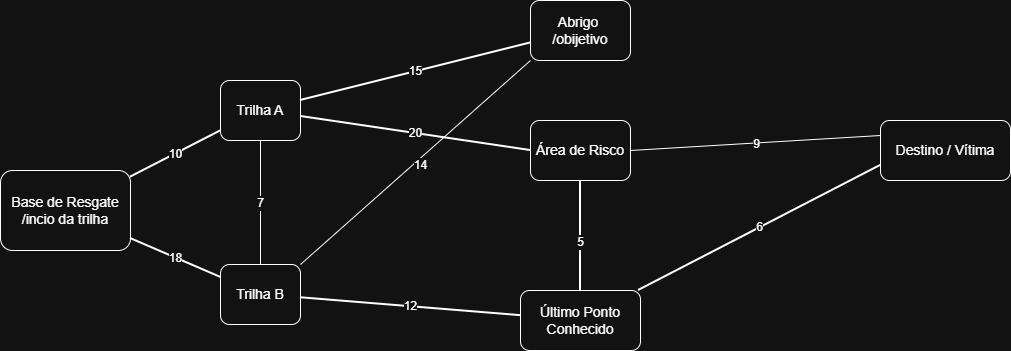

The diagram above was exported from draw.io. Its source (the exported page's mxGraphModel, read from the mxfile embedded in the PNG):
<mxGraphModel dx="1226" dy="776" grid="1" gridSize="10" guides="1" tooltips="1" connect="1" arrows="1" fold="1" page="1" pageScale="1" pageWidth="1169" pageHeight="827" math="0" shadow="0">
  <root>
    <mxCell id="0" />
    <mxCell id="1" parent="0" />
    <mxCell id="base" parent="1" style="rounded=1;whiteSpace=wrap;html=1;fontSize=14;" value="Base de Resgate&lt;div&gt;/incio da trilha&lt;/div&gt;" vertex="1">
      <mxGeometry height="80" width="130" x="30" y="320" as="geometry" />
    </mxCell>
    <mxCell id="trilhaA" parent="1" style="rounded=1;whiteSpace=wrap;html=1;fontSize=14;" value="Trilha A" vertex="1">
      <mxGeometry height="60" width="80" x="250" y="230" as="geometry" />
    </mxCell>
    <mxCell id="trilhaB" parent="1" style="rounded=1;whiteSpace=wrap;html=1;fontSize=14;" value="Trilha B" vertex="1">
      <mxGeometry height="60" width="80" x="250" y="414" as="geometry" />
    </mxCell>
    <mxCell id="abrigo" parent="1" style="rounded=1;whiteSpace=wrap;html=1;fontSize=14;" value="Abrigo&amp;nbsp;&lt;div&gt;/obijetivo&lt;/div&gt;" vertex="1">
      <mxGeometry height="60" width="100" x="560" y="150" as="geometry" />
    </mxCell>
    <mxCell id="risco" parent="1" style="rounded=1;whiteSpace=wrap;html=1;fontSize=14;" value="Área de Risco" vertex="1">
      <mxGeometry height="60" width="100" x="560" y="270" as="geometry" />
    </mxCell>
    <mxCell id="ultimo" parent="1" style="rounded=1;whiteSpace=wrap;html=1;fontSize=14;" value="Último Ponto Conhecido" vertex="1">
      <mxGeometry height="60" width="120" x="550" y="440" as="geometry" />
    </mxCell>
    <mxCell id="destino" parent="1" style="rounded=1;whiteSpace=wrap;html=1;fontSize=14;" value="Destino / Vítima" vertex="1">
      <mxGeometry height="60" width="130" x="910" y="270" as="geometry" />
    </mxCell>
    <mxCell id="e1" edge="1" parent="1" source="base" style="endArrow=none;html=1;rounded=0;strokeWidth=2;fontSize=12;" target="trilhaA" value="10">
      <mxGeometry relative="1" as="geometry" />
    </mxCell>
    <mxCell id="e2" edge="1" parent="1" source="base" style="endArrow=none;html=1;rounded=0;strokeWidth=2;fontSize=12;" target="trilhaB" value="18">
      <mxGeometry relative="1" as="geometry" />
    </mxCell>
    <mxCell id="e3" edge="1" parent="1" source="trilhaA" style="endArrow=none;html=1;rounded=0;strokeWidth=2;fontSize=12;" target="abrigo" value="15">
      <mxGeometry relative="1" as="geometry" />
    </mxCell>
    <mxCell id="e4" edge="1" parent="1" source="trilhaA" style="endArrow=none;html=1;rounded=0;strokeWidth=2;fontSize=12;entryX=0;entryY=0.5;entryDx=0;entryDy=0;" target="risco" value="20">
      <mxGeometry relative="1" as="geometry" />
    </mxCell>
    <mxCell id="e5" edge="1" parent="1" source="trilhaB" style="endArrow=none;html=1;rounded=0;strokeWidth=2;fontSize=12;" target="ultimo" value="12">
      <mxGeometry relative="1" as="geometry" />
    </mxCell>
    <mxCell id="e6" edge="1" parent="1" source="risco" style="endArrow=none;html=1;rounded=0;strokeWidth=2;fontSize=12;" target="ultimo" value="5">
      <mxGeometry relative="1" x="0.1429" as="geometry">
        <mxPoint as="offset" />
        <Array as="points" />
      </mxGeometry>
    </mxCell>
    <mxCell id="e7" edge="1" parent="1" source="ultimo" style="endArrow=none;html=1;rounded=0;strokeWidth=2;fontSize=12;entryX=0;entryY=0.75;entryDx=0;entryDy=0;" target="destino" value="6">
      <mxGeometry relative="1" as="geometry">
        <mxPoint x="900" y="340" as="targetPoint" />
      </mxGeometry>
    </mxCell>
    <mxCell id="3r-oNZ2PZ0NynIzWfH94-1" edge="1" parent="1" source="trilhaB" style="endArrow=none;html=1;rounded=0;fontSize=12;startSize=8;endSize=8;exitX=0.5;exitY=0;exitDx=0;exitDy=0;entryX=0.5;entryY=1;entryDx=0;entryDy=0;" target="trilhaA" value="">
      <mxGeometry height="50" relative="1" width="50" as="geometry">
        <mxPoint x="510" y="370" as="sourcePoint" />
        <mxPoint x="560" y="320" as="targetPoint" />
      </mxGeometry>
    </mxCell>
    <mxCell id="3r-oNZ2PZ0NynIzWfH94-2" connectable="0" parent="3r-oNZ2PZ0NynIzWfH94-1" style="edgeLabel;html=1;align=center;verticalAlign=middle;resizable=0;points=[];fontSize=12;" value="7" vertex="1">
      <mxGeometry relative="1" x="-0.0222" y="1" as="geometry">
        <mxPoint as="offset" />
      </mxGeometry>
    </mxCell>
    <mxCell id="3r-oNZ2PZ0NynIzWfH94-3" edge="1" parent="1" source="trilhaB" style="endArrow=none;html=1;rounded=0;fontSize=12;startSize=8;endSize=8;curved=1;exitX=1;exitY=0;exitDx=0;exitDy=0;entryX=0;entryY=1;entryDx=0;entryDy=0;" target="abrigo" value="">
      <mxGeometry height="50" relative="1" width="50" as="geometry">
        <mxPoint x="510" y="370" as="sourcePoint" />
        <mxPoint x="560" y="320" as="targetPoint" />
      </mxGeometry>
    </mxCell>
    <mxCell id="3r-oNZ2PZ0NynIzWfH94-4" connectable="0" parent="3r-oNZ2PZ0NynIzWfH94-3" style="edgeLabel;html=1;align=center;verticalAlign=middle;resizable=0;points=[];fontSize=12;" value="14" vertex="1">
      <mxGeometry relative="1" x="0.0126" y="-5" as="geometry">
        <mxPoint as="offset" />
      </mxGeometry>
    </mxCell>
    <mxCell id="3r-oNZ2PZ0NynIzWfH94-5" edge="1" parent="1" source="risco" style="endArrow=none;html=1;rounded=0;fontSize=12;startSize=8;endSize=8;exitX=1;exitY=0.5;exitDx=0;exitDy=0;entryX=0;entryY=0.25;entryDx=0;entryDy=0;" target="destino" value="">
      <mxGeometry height="50" relative="1" width="50" as="geometry">
        <mxPoint x="570" y="400" as="sourcePoint" />
        <mxPoint x="620" y="350" as="targetPoint" />
      </mxGeometry>
    </mxCell>
    <mxCell id="3r-oNZ2PZ0NynIzWfH94-6" connectable="0" parent="3r-oNZ2PZ0NynIzWfH94-5" style="edgeLabel;html=1;align=center;verticalAlign=middle;resizable=0;points=[];fontSize=12;" value="9" vertex="1">
      <mxGeometry relative="1" x="0.0058" y="-1" as="geometry">
        <mxPoint as="offset" />
      </mxGeometry>
    </mxCell>
    <mxCell id="3r-oNZ2PZ0NynIzWfH94-7" edge="1" parent="1" source="risco" style="edgeStyle=none;curved=1;rounded=0;orthogonalLoop=1;jettySize=auto;html=1;exitX=0;exitY=0.5;exitDx=0;exitDy=0;fontSize=12;startSize=8;endSize=8;" target="risco">
      <mxGeometry relative="1" as="geometry" />
    </mxCell>
  </root>
</mxGraphModel>